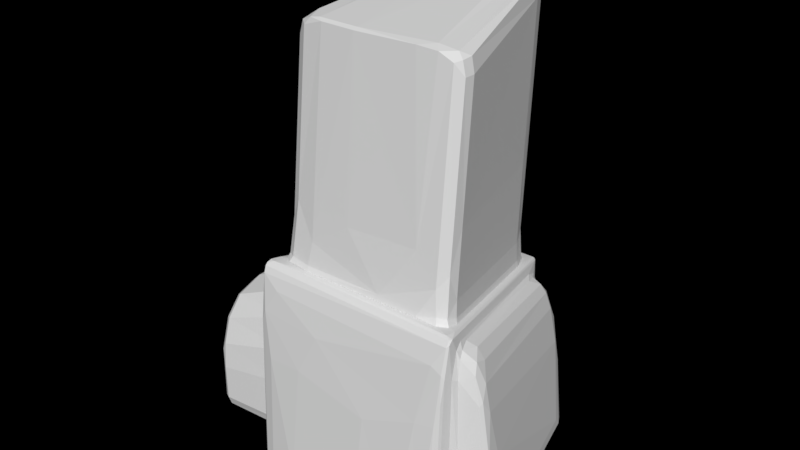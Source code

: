 # Source: Roca_L_7.blend  (saved by Blender 2.79.0; exported with 4.5.12 LTS)
import bpy
from mathutils import Matrix  # noqa: F401  (used for matrix-valued properties, if any)

bpy.ops.wm.read_factory_settings(use_empty=True)
scene = bpy.context.scene
scene.name = 'Scene'

# ---- collections
col_collection_1 = bpy.data.collections.new('Collection 1'); scene.collection.children.link(col_collection_1)

# ---- world
world_world = bpy.data.worlds.new('World'); scene.world = world_world
world_world.use_nodes = True; world_world.node_tree.nodes.clear()
_N = world_world.node_tree.nodes; _L = world_world.node_tree.links
n0 = _N.new('ShaderNodeOutputWorld'); n0.name = 'World Output'; n0.location = (300, 300)
n0.is_active_output = True
world_world.color = (0.05088, 0.05088, 0.05088)
world_world.use_sun_shadow = False
world_world.sun_shadow_jitter_overblur = 0.0
world_world.cycles.sampling_method = 'MANUAL'

# ---- meshes
me_cube = bpy.data.meshes.new('Cube')
me_cube.from_pydata([(-1.0, -1.122, -1.0), (-1.0, -1.0, 1.0), (-0.5744, 1.0, -1.0), (-0.5744, 1.004, 0.6767), (1.0, -1.122, -1.0), (1.0, -1.0, 1.0), (0.4495, 1.0, -1.0), (0.4495, 1.004, 0.6767), (-1.0, -1.122, -0.9706), (-0.5744, 1.0, -0.9706), (0.4495, 1.0, -0.9706), (1.0, -1.122, -0.9706), (-0.5403, 1.0, -1.0), (-0.5403, 1.004, 0.6767), (-0.9659, -1.298, -1.0), (-0.9659, -1.0, 1.0), (-0.9659, -1.298, -0.9706), (-0.5403, 1.0, -0.9706), (0.3924, 1.004, 0.6767), (0.9429, -1.298, -1.0), (0.3924, 1.0, -0.9706), (0.3924, 1.0, -1.0), (0.9429, -1.0, 1.0), (0.9429, -1.298, -0.9706), (-1.0, -1.122, 0.8568), (-0.6605, 1.013, 0.5601), (0.4495, 0.9913, 0.534), (1.0, -1.122, 0.8568), (-0.9659, -1.122, 0.8568), (-0.5403, 0.9913, 0.534), (0.9429, -1.122, 0.8568), (0.3924, 0.9913, 0.534), (-0.581, 0.9687, -1.0), (-0.581, 0.9727, 0.6795), (0.4581, 0.9687, -1.0), (0.4581, 0.9727, 0.6795), (0.4581, 0.9687, -0.9706), (-0.581, 0.9687, -0.9706), (-0.5018, 0.9171, 0.6831), (-0.5469, 0.9687, -1.0), (0.3585, 0.9171, 0.6831), (0.401, 0.9687, -1.0), (0.4581, 0.9602, 0.5368), (-0.6672, 0.9814, 0.5628), (-0.9939, -0.9711, -1.0), (0.9921, -0.9711, 1.0), (0.9921, -0.9711, -0.9706), (-0.891, -0.9156, 0.9964), (-0.9598, -0.9711, -1.0), (0.8619, -0.9156, 0.9964), (0.9349, -0.9711, -1.0), (0.9921, -0.9711, 0.8568), (-0.9939, -0.9711, 1.0), (0.9921, -0.9711, -1.0), (-0.9939, -0.9711, -0.9706), (-0.9939, -0.9711, 0.8568), (-0.5469, 0.9727, 0.6795), (0.401, 0.9727, 0.6795), (-0.9598, -0.9711, 1.0), (0.9349, -0.9711, 1.0), (-0.5018, 1.079, 3.431), (0.3585, 1.079, 3.431), (-0.891, -0.734, 3.135), (0.8619, -0.734, 3.135), (0.3585, 1.091, 3.357), (0.8619, -0.7219, 3.061), (-0.891, -0.7219, 3.061), (-0.5018, 1.091, 3.357), (0.6752, 1.066, 0.5369), (0.8412, 1.074, -0.9705), (0.8412, 1.074, -0.9999), (1.209, -0.8656, 0.8569), (1.375, -0.8656, -0.9705), (1.375, -0.8656, -0.9999), (-0.972, -0.8682, 0.983), (0.9638, -0.8684, -1.0), (-0.972, -0.8684, -0.9706), (-1.058, -0.8475, 0.8659), (-0.972, -0.8684, -1.0), (0.9638, -0.8682, 0.983), (-0.9379, -0.8682, 0.983), (-0.9379, -0.8684, -1.0), (0.9067, -0.8682, 0.983), (0.9067, -0.8684, -1.0), (0.9638, -0.8688, 0.8398), (-0.8704, -0.8185, 0.9798), (0.8353, -0.8185, 0.9798), (-0.8704, -0.6379, 3.151), (0.8353, -0.6379, 3.151), (-0.8704, -0.6259, 3.077), (0.8353, -0.6259, 3.077), (1.347, -0.7628, -0.9999), (1.347, -0.7628, -0.9705), (1.181, -0.7633, 0.84), (-1.816, 0.9505, 0.1451), (-1.858, 0.9589, -0.9704), (-1.858, 0.9589, -0.9998), (-1.88, -0.9192, -0.9704), (-1.917, -0.9197, 0.4316), (-1.88, -0.9192, -0.9998), (-1.825, -0.9161, -0.9998), (-1.78, 0.9595, -0.9998), (-1.78, 0.9595, -0.9704), (-1.825, -0.9161, -0.9704), (-1.741, 0.9511, 0.1652), (-1.864, -0.9166, 0.4459), (-0.6319, 0.9683, -1.0), (-0.6319, 0.9683, -0.9706), (-0.7127, 0.9802, 0.5459), (-1.092, -0.8505, 0.848), (-1.008, -0.8704, -1.0), (-1.008, -0.8704, -0.9706), (-0.634, 0.7233, 0.7206), (0.5266, 0.7199, -1.0), (-0.7201, 0.7337, 0.6039), (-0.5517, 0.8581, 3.319), (0.9097, 0.8254, -0.9999), (-0.634, 0.7199, -1.0), (0.5266, 0.7233, 0.7206), (-0.5999, 0.7233, 0.7206), (-0.5999, 0.7199, -1.0), (0.4695, 0.7233, 0.7206), (0.4695, 0.7199, -1.0), (0.5266, 0.7124, 0.5778), (-0.5517, 0.682, 0.7233), (0.4231, 0.682, 0.7233), (-0.5517, 0.8461, 3.393), (0.4231, 0.8461, 3.393), (0.4231, 0.8581, 3.319), (0.9097, 0.8254, -0.9705), (0.7437, 0.818, 0.578), (-1.861, 0.7045, -0.9704), (-1.83, 0.6971, 0.1839), (-1.861, 0.7045, -0.9998), (-1.758, 0.6981, 0.2032), (-1.786, 0.7054, -0.9998), (-0.6829, 0.7192, -1.0), (-0.7642, 0.7322, 0.5869)], [], [(43, 33, 3, 25), (31, 18, 7, 26), (51, 45, 5, 27), (28, 15, 1, 24), (50, 53, 4, 19), (58, 52, 1, 15), (14, 16, 8, 0), (53, 46, 11, 4), (21, 20, 10, 6), (32, 37, 9, 2), (2, 9, 17, 12), (19, 23, 16, 14), (59, 58, 15, 22), (44, 48, 14, 0), (30, 22, 15, 28), (25, 3, 13, 29), (27, 5, 22, 30), (45, 59, 22, 5), (4, 11, 23, 19), (12, 17, 20, 21), (48, 50, 19, 14), (29, 13, 18, 31), (17, 29, 31, 20), (11, 27, 30, 23), (9, 25, 29, 17), (23, 30, 28, 16), (16, 28, 24, 8), (46, 51, 27, 11), (20, 31, 26, 10), (37, 43, 25, 9), (10, 26, 42, 36), (12, 21, 41, 39), (7, 18, 57, 35), (2, 12, 39, 32), (18, 13, 56, 57), (102, 101, 96, 95), (6, 10, 36, 34), (13, 3, 33, 56), (21, 6, 34, 41), (26, 7, 35, 42), (135, 100, 99, 133), (24, 1, 52, 55), (0, 8, 54, 44), (8, 24, 55, 54), (114, 112, 33, 43), (51, 46, 72, 71), (81, 83, 50, 48), (79, 82, 59, 45), (78, 81, 48, 44), (128, 64, 61, 127), (36, 42, 68, 69), (80, 74, 52, 58), (83, 75, 53, 50), (84, 79, 45, 51), (38, 40, 57, 56), (49, 47, 58, 59), (124, 38, 56, 119), (86, 49, 59, 82), (88, 87, 62, 63), (66, 65, 63, 62), (89, 66, 62, 87), (64, 67, 60, 61), (40, 38, 67, 64), (85, 47, 66, 89), (47, 49, 65, 66), (125, 40, 64, 128), (92, 93, 71, 72), (91, 92, 72, 73), (84, 51, 71, 93), (46, 53, 73, 72), (113, 34, 70, 116), (34, 36, 69, 70), (53, 75, 91, 73), (123, 84, 93, 130), (116, 129, 92, 91), (129, 130, 93, 92), (49, 86, 90, 65), (124, 85, 89, 115), (115, 89, 87, 126), (127, 126, 87, 88), (125, 86, 82, 121), (47, 85, 80, 58), (123, 118, 79, 84), (122, 113, 75, 83), (119, 112, 74, 80), (65, 90, 88, 63), (117, 120, 81, 78), (118, 121, 82, 79), (120, 122, 83, 81), (55, 52, 74, 77), (44, 54, 76, 78), (54, 55, 77, 76), (131, 132, 94, 95), (133, 131, 95, 96), (100, 103, 97, 99), (104, 102, 95, 94), (134, 104, 94, 132), (103, 105, 98, 97), (111, 109, 105, 103), (137, 108, 104, 134), (108, 107, 102, 104), (110, 111, 103, 100), (136, 110, 100, 135), (107, 106, 101, 102), (37, 32, 106, 107), (117, 78, 110, 136), (78, 76, 111, 110), (43, 37, 107, 108), (114, 43, 108, 137), (76, 77, 109, 111), (77, 114, 137, 109), (32, 117, 136, 106), (106, 136, 135, 101), (109, 137, 134, 105), (105, 134, 132, 98), (99, 97, 131, 133), (97, 98, 132, 131), (39, 41, 122, 120), (35, 57, 121, 118), (32, 39, 120, 117), (56, 33, 112, 119), (41, 34, 113, 122), (42, 35, 118, 123), (40, 125, 121, 57), (61, 60, 126, 127), (67, 115, 126, 60), (38, 124, 115, 67), (69, 68, 130, 129), (70, 69, 129, 116), (42, 123, 130, 68), (75, 113, 116, 91), (86, 125, 128, 90), (85, 124, 119, 80), (90, 128, 127, 88), (77, 74, 112, 114), (101, 135, 133, 96)])
me_cube.use_remesh_preserve_volume = False
me_cube.use_remesh_preserve_attributes = False
me_cube.use_mirror_vertex_groups = False
me_cube.update()

# ---- objects
ob_roca_l = bpy.data.objects.new('Roca_L', me_cube)

# ---- transforms, parenting, visibility, modifiers, constraints
ob_roca_l.location = (0.0, 0.0, 1.04)
ob_roca_l.lineart.crease_threshold = 0.0
_m = ob_roca_l.modifiers.new('Subsurf', 'SUBSURF')
_m.uv_smooth = 'PRESERVE_CORNERS'
_m.quality = 2
_m.show_only_control_edges = False
_m = ob_roca_l.modifiers.new('Decimate', 'DECIMATE')
_m.ratio = 0.1383

# ---- collection membership
col_collection_1.objects.link(ob_roca_l)

# ---- scene / render settings (as saved in the file)
scene.frame_start = 1; scene.frame_end = 250; scene.frame_set(3)
scene.render.engine = 'CYCLES'
scene.render.resolution_percentage = 50
scene.render.dither_intensity = 0.0
scene.cycles.use_denoising = False
scene.cycles.samples = 128
scene.cycles.sampling_pattern = 'TABULATED_SOBOL'
scene.cycles.use_adaptive_sampling = False
scene.cycles.use_light_tree = False
scene.cycles.blur_glossy = 0.0
scene.cycles.sample_clamp_indirect = 0.0
scene.view_settings.view_transform = 'Standard'
bpy.context.view_layer.update()

# ---- added for rendering (the .blend has no active camera and no usable light): camera, sun
cam_auto = bpy.data.cameras.new('AutoCamera')
cam_auto.lens = 50.0
cam_auto.sensor_width = 36.0
cam_auto.clip_end = 1000.0
ob_auto_camera = bpy.data.objects.new('AutoCamera', cam_auto)
scene.collection.objects.link(ob_auto_camera)
ob_auto_camera.location = (5.22989, -6.70034, 6.64392)
ob_auto_camera.rotation_euler = (1.09748, -7.21219e-08, 0.694738)
scene.camera = ob_auto_camera
light_auto_sun = bpy.data.lights.new('AutoSun', 'SUN')
light_auto_sun.energy = 3.0
light_auto_sun.angle = 0.0523599
ob_auto_sun = bpy.data.objects.new('AutoSun', light_auto_sun)
scene.collection.objects.link(ob_auto_sun)
ob_auto_sun.rotation_euler = (0.872665, 0.174533, 0.523599)
bpy.context.view_layer.update()
